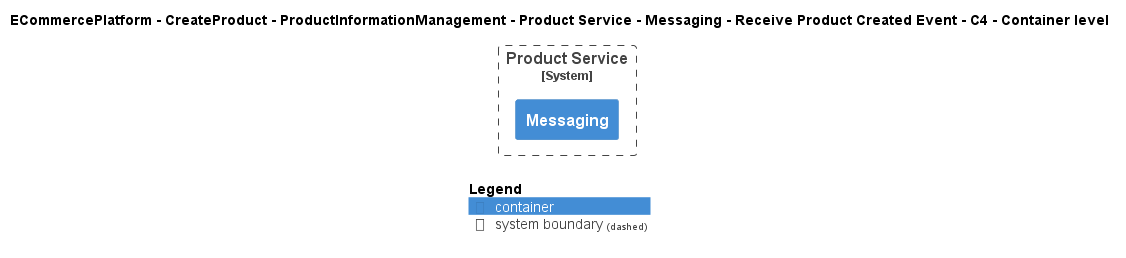

The diagram above was rendered by PlantUML. Its source (embedded in the PNG):
@startuml
!include ..\..\..\..\..\..\..\..\..\.c4s\C4_Container.puml

AddElementTag("c4interflow:lifecycle:new", $bgColor=green, $fontColor=#ffffff, $borderColor=green, $shadowing="False")
AddElementTag("c4interflow:lifecycle:changed", $bgColor=orange, $fontColor=#ffffff, $borderColor=orange, $shadowing="False")
AddElementTag("c4interflow:lifecycle:removed", $bgColor=red, $fontColor=#ffffff, $borderColor=red, $shadowing="False")

AddRelTag("c4interflow:lifecycle:new", $textColor=green, $lineColor=green)
AddRelTag("c4interflow:lifecycle:changed", $textColor=orange, $lineColor=orange)
AddRelTag("c4interflow:lifecycle:removed", $textColor=red, $lineColor=red)

SHOW_PERSON_PORTRAIT()
LAYOUT_TOP_DOWN()

skinparam linetype polyline

title ECommercePlatform - CreateProduct - ProductInformationManagement - Product Service - Messaging - Receive Product Created Event - C4 - Container level


System_Boundary(ECommercePlatform.CreateProduct.ProductInformationManagement.SoftwareSystems.ProductService, "Product Service") {
    Container(ECommercePlatform.CreateProduct.ProductInformationManagement.SoftwareSystems.ProductService.Containers.Messaging, "Messaging", "", "")
}



SHOW_LEGEND()
@enduml